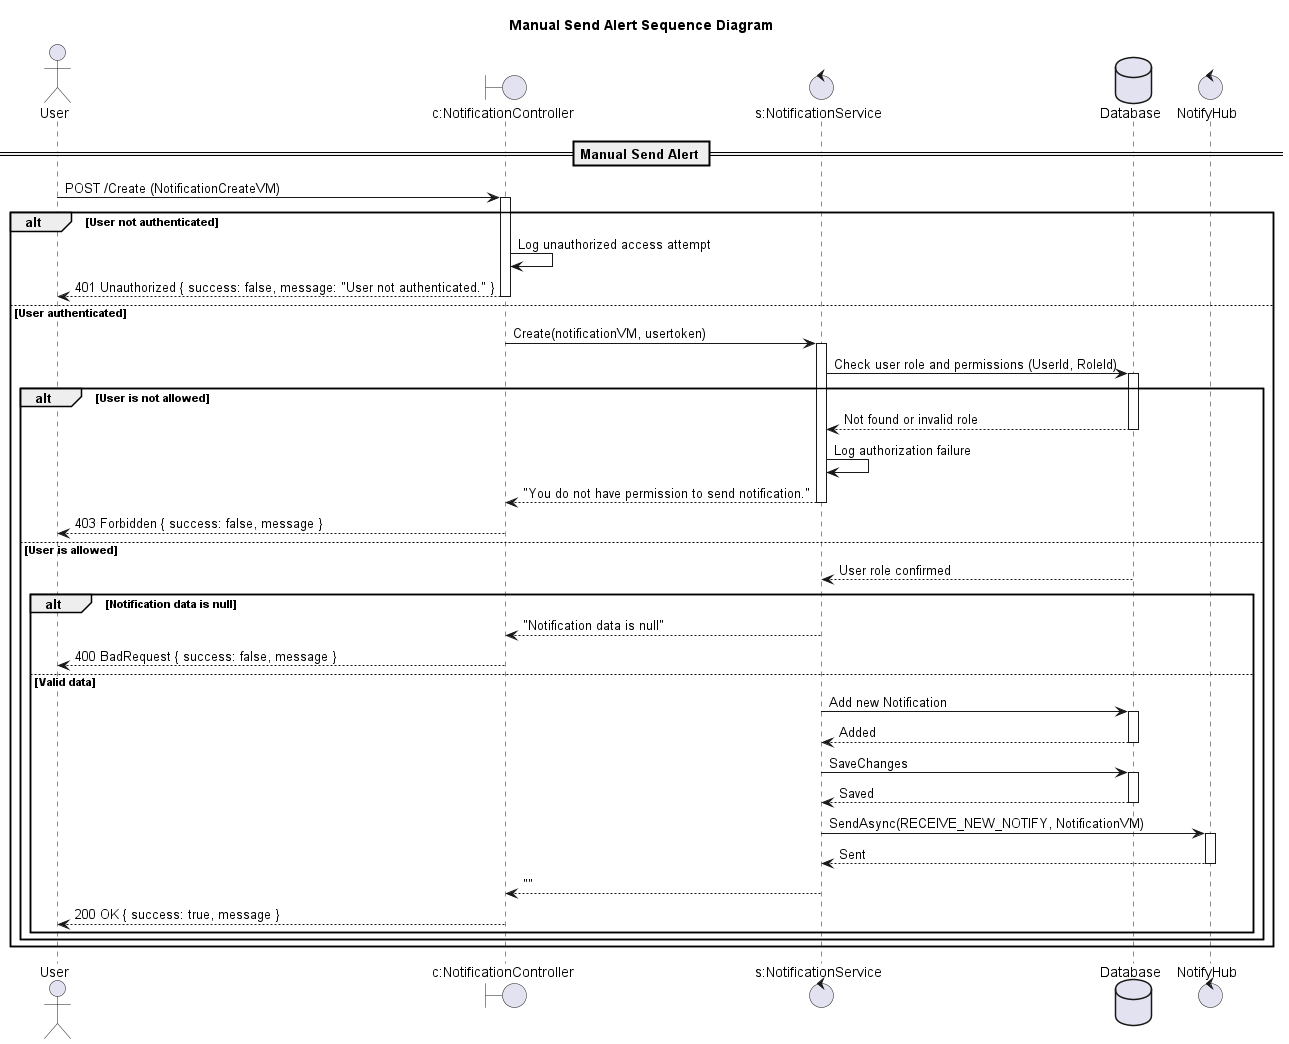

The diagram above was rendered by PlantUML. Its source (embedded in the PNG):
@startuml

title Manual Send Alert Sequence Diagram

actor "User" as Client
boundary "c:NotificationController" as Controller
control "s:NotificationService" as Service
database "Database" as DB
control "NotifyHub" as Hub

== Manual Send Alert ==

Client -> Controller: POST /Create (NotificationCreateVM)
activate Controller

alt User not authenticated
    Controller -> Controller: Log unauthorized access attempt
    Controller --> Client: 401 Unauthorized { success: false, message: "User not authenticated." }
    deactivate Controller
else User authenticated
    Controller -> Service: Create(notificationVM, usertoken)
    activate Service

    Service -> DB: Check user role and permissions (UserId, RoleId)
    activate DB
    alt User is not allowed
        DB --> Service: Not found or invalid role
        deactivate DB
        Service -> Service: Log authorization failure
        Service --> Controller: "You do not have permission to send notification."
        deactivate Service
        Controller --> Client: 403 Forbidden { success: false, message }
        deactivate Controller
    else User is allowed
        DB --> Service: User role confirmed
        deactivate DB

        alt Notification data is null
            Service --> Controller: "Notification data is null"
            deactivate Service
            Controller --> Client: 400 BadRequest { success: false, message }
            deactivate Controller
        else Valid data
            Service -> DB: Add new Notification
            activate DB
            DB --> Service: Added
            deactivate DB
            Service -> DB: SaveChanges
            activate DB
            DB --> Service: Saved
            deactivate DB
            Service -> Hub: SendAsync(RECEIVE_NEW_NOTIFY, NotificationVM)
            activate Hub
            Hub --> Service: Sent
            deactivate Hub
            Service --> Controller: ""
            deactivate Service
            Controller --> Client: 200 OK { success: true, message }
            deactivate Controller
        end alt
    end alt
end alt

@enduml